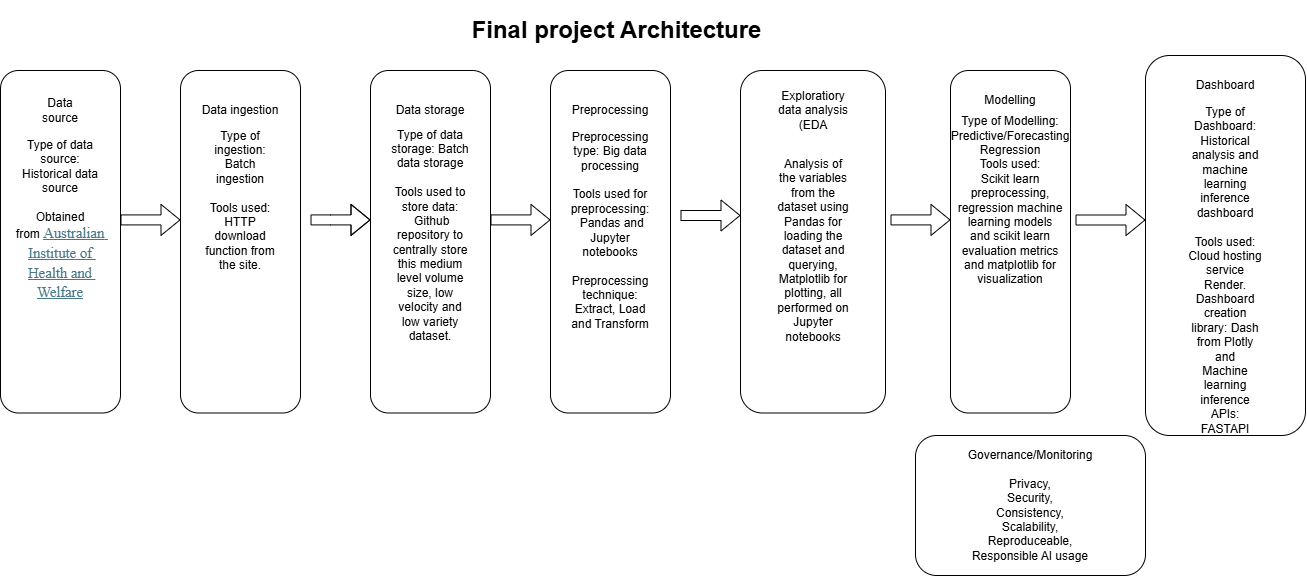

The diagram above was exported from draw.io. Its source (the exported page's mxGraphModel, read from the mxfile embedded in the PNG):
<mxGraphModel dx="1633" dy="1635" grid="1" gridSize="10" guides="1" tooltips="1" connect="1" arrows="1" fold="1" page="1" pageScale="1" pageWidth="1400" pageHeight="850" math="0" shadow="0">
  <root>
    <mxCell id="0" />
    <mxCell id="1" parent="0" />
    <mxCell id="ZwxnnmVxx6yq7e1MdYxU-1" parent="1" style="rounded=1;whiteSpace=wrap;html=1;" value="" vertex="1">
      <mxGeometry height="342.5" width="120" x="10" y="45" as="geometry" />
    </mxCell>
    <mxCell id="ZwxnnmVxx6yq7e1MdYxU-2" parent="1" style="rounded=1;whiteSpace=wrap;html=1;" value="&lt;span style=&quot;color: rgba(0, 0, 0, 0); font-family: monospace; font-size: 0px; text-align: start; white-space: nowrap;&quot;&gt;%3CmxGraphModel%3E%3Croot%3E%3CmxCell%20id%3D%220%22%2F%3E%3CmxCell%20id%3D%221%22%20parent%3D%220%22%2F%3E%3CmxCell%20id%3D%222%22%20parent%3D%221%22%20style%3D%22text%3Bhtml%3D1%3BwhiteSpace%3Dwrap%3BstrokeColor%3Dnone%3BfillColor%3Dnone%3Balign%3Dcenter%3BverticalAlign%3Dmiddle%3Brounded%3D0%3B%22%20value%3D%22Data%20ingestion%22%20vertex%3D%221%22%3E%3CmxGeometry%20height%3D%2230%22%20width%3D%2280%22%20x%3D%22200%22%20y%3D%2280%22%20as%3D%22geometry%22%2F%3E%3C%2FmxCell%3E%3C%2Froot%3E%3C%2FmxGraphModel%3E&lt;/span&gt;" vertex="1">
      <mxGeometry height="342.5" width="120" x="190" y="45" as="geometry" />
    </mxCell>
    <mxCell id="ZwxnnmVxx6yq7e1MdYxU-3" parent="1" style="rounded=1;whiteSpace=wrap;html=1;" value="" vertex="1">
      <mxGeometry height="342.5" width="120" x="380" y="45" as="geometry" />
    </mxCell>
    <mxCell id="ZwxnnmVxx6yq7e1MdYxU-4" parent="1" style="rounded=1;whiteSpace=wrap;html=1;" value="&lt;span style=&quot;color: rgba(0, 0, 0, 0); font-family: monospace; font-size: 0px; text-align: start; white-space: nowrap;&quot;&gt;%3CmxGraphModel%3E%3Croot%3E%3CmxCell%20id%3D%220%22%2F%3E%3CmxCell%20id%3D%221%22%20parent%3D%220%22%2F%3E%3CmxCell%20id%3D%222%22%20parent%3D%221%22%20style%3D%22text%3Bhtml%3D1%3BwhiteSpace%3Dwrap%3BstrokeColor%3Dnone%3BfillColor%3Dnone%3Balign%3Dcenter%3BverticalAlign%3Dmiddle%3Brounded%3D0%3B%22%20value%3D%22Data%20ingestion%22%20vertex%3D%221%22%3E%3CmxGeometry%20height%3D%2230%22%20width%3D%2280%22%20x%3D%22200%22%20y%3D%2280%22%20as%3D%22geometry%22%2F%3E%3C%2FmxCell%3E%3C%2Froot%3E%3C%2FmxGraphModel%3E&lt;/span&gt;" vertex="1">
      <mxGeometry height="342.5" width="120" x="560" y="45" as="geometry" />
    </mxCell>
    <mxCell id="ZwxnnmVxx6yq7e1MdYxU-5" parent="1" style="rounded=1;whiteSpace=wrap;html=1;" value="" vertex="1">
      <mxGeometry height="342.5" width="120" x="960" y="45" as="geometry" />
    </mxCell>
    <mxCell id="ZwxnnmVxx6yq7e1MdYxU-6" parent="1" style="rounded=1;whiteSpace=wrap;html=1;" value="&lt;span style=&quot;color: rgba(0, 0, 0, 0); font-family: monospace; font-size: 0px; text-align: start; white-space: nowrap;&quot;&gt;%3CmxGraphModel%3E%3Croot%3E%3CmxCell%20id%3D%220%22%2F%3E%3CmxCell%20id%3D%221%22%20parent%3D%220%22%2F%3E%3CmxCell%20id%3D%222%22%20parent%3D%221%22%20style%3D%22text%3Bhtml%3D1%3BwhiteSpace%3Dwrap%3BstrokeColor%3Dnone%3BfillColor%3Dnone%3Balign%3Dcenter%3BverticalAlign%3Dmiddle%3Brounded%3D0%3B%22%20value%3D%22Data%20ingestion%22%20vertex%3D%221%22%3E%3CmxGeometry%20height%3D%2230%22%20width%3D%2280%22%20x%3D%22200%22%20y%3D%2280%22%20as%3D%22geometry%22%2F%3E%3C%2FmxCell%3E%3C%2Froot%3E%3C%2FmxGraphModel%3E&lt;/span&gt;&lt;span style=&quot;color: rgba(0, 0, 0, 0); font-family: monospace; font-size: 0px; text-align: start; white-space: nowrap;&quot;&gt;%3CmxGraphModel%3E%3Croot%3E%3CmxCell%20id%3D%220%22%2F%3E%3CmxCell%20id%3D%221%22%20parent%3D%220%22%2F%3E%3CmxCell%20id%3D%222%22%20parent%3D%221%22%20style%3D%22text%3Bhtml%3D1%3BwhiteSpace%3Dwrap%3BstrokeColor%3Dnone%3BfillColor%3Dnone%3Balign%3Dcenter%3BverticalAlign%3Dmiddle%3Brounded%3D0%3B%22%20value%3D%22Data%20ingestion%22%20vertex%3D%221%22%3E%3CmxGeometry%20height%3D%2230%22%20width%3D%2280%22%20x%3D%22200%22%20y%3D%2280%22%20as%3D%22geometry%22%2F%3E%3C%2FmxCell%3E%3C%2Froot%3E%3C%2FmxGraphModel%3E&lt;/span&gt;" vertex="1">
      <mxGeometry height="380" width="160" x="1155" y="30" as="geometry" />
    </mxCell>
    <mxCell id="ZwxnnmVxx6yq7e1MdYxU-8" edge="1" parent="1" style="shape=flexArrow;endArrow=classic;html=1;rounded=0;" value="">
      <mxGeometry height="50" relative="1" width="50" as="geometry">
        <Array as="points">
          <mxPoint x="340" y="194.41" />
        </Array>
        <mxPoint x="320" y="194.41" as="sourcePoint" />
        <mxPoint x="380" y="194.41" as="targetPoint" />
      </mxGeometry>
    </mxCell>
    <mxCell id="ZwxnnmVxx6yq7e1MdYxU-12" edge="1" parent="1" style="shape=flexArrow;endArrow=classic;html=1;rounded=0;entryX=0.033;entryY=0.963;entryDx=0;entryDy=0;entryPerimeter=0;" value="">
      <mxGeometry height="50" relative="1" width="50" as="geometry">
        <mxPoint x="1085" y="194.5" as="sourcePoint" />
        <mxPoint x="1155" y="194.49999999999991" as="targetPoint" />
      </mxGeometry>
    </mxCell>
    <mxCell id="ZwxnnmVxx6yq7e1MdYxU-13" parent="1" style="rounded=1;whiteSpace=wrap;html=1;" value="Governance/Monitoring&lt;div&gt;&lt;br&gt;&lt;/div&gt;&lt;div&gt;Privacy,&lt;/div&gt;&lt;div&gt;Security,&lt;/div&gt;&lt;div&gt;Consistency,&lt;/div&gt;&lt;div&gt;Scalability,&lt;/div&gt;&lt;div&gt;Reproduceable,&lt;/div&gt;&lt;div&gt;Responsible AI usage&lt;/div&gt;" vertex="1">
      <mxGeometry height="140" width="230" x="925" y="410" as="geometry" />
    </mxCell>
    <mxCell id="ZwxnnmVxx6yq7e1MdYxU-14" parent="1" style="text;html=1;whiteSpace=wrap;strokeColor=none;fillColor=none;align=center;verticalAlign=middle;rounded=0;" value="&lt;h1&gt;Final project Architecture&lt;/h1&gt;" vertex="1">
      <mxGeometry height="30" width="302.5" x="475" y="-10" as="geometry" />
    </mxCell>
    <mxCell id="ZwxnnmVxx6yq7e1MdYxU-15" parent="1" style="text;html=1;whiteSpace=wrap;strokeColor=none;fillColor=none;align=center;verticalAlign=middle;rounded=0;" value="Data source" vertex="1">
      <mxGeometry height="30" width="60" x="40" y="70" as="geometry" />
    </mxCell>
    <mxCell id="ZwxnnmVxx6yq7e1MdYxU-16" parent="1" style="text;html=1;whiteSpace=wrap;strokeColor=none;fillColor=none;align=center;verticalAlign=middle;rounded=0;" value="Data ingestion" vertex="1">
      <mxGeometry height="30" width="80" x="210" y="70" as="geometry" />
    </mxCell>
    <mxCell id="ZwxnnmVxx6yq7e1MdYxU-17" parent="1" style="text;html=1;whiteSpace=wrap;strokeColor=none;fillColor=none;align=center;verticalAlign=middle;rounded=0;" value="Data storage" vertex="1">
      <mxGeometry height="30" width="80" x="400" y="70" as="geometry" />
    </mxCell>
    <mxCell id="ZwxnnmVxx6yq7e1MdYxU-18" parent="1" style="text;html=1;whiteSpace=wrap;strokeColor=none;fillColor=none;align=center;verticalAlign=middle;rounded=0;" value="Preprocessing" vertex="1">
      <mxGeometry height="30" width="80" x="580" y="70" as="geometry" />
    </mxCell>
    <mxCell id="ZwxnnmVxx6yq7e1MdYxU-19" parent="1" style="text;html=1;whiteSpace=wrap;strokeColor=none;fillColor=none;align=center;verticalAlign=middle;rounded=0;" value="Modelling" vertex="1">
      <mxGeometry height="30" width="80" x="980" y="60" as="geometry" />
    </mxCell>
    <mxCell id="ZwxnnmVxx6yq7e1MdYxU-20" parent="1" style="text;html=1;whiteSpace=wrap;strokeColor=none;fillColor=none;align=center;verticalAlign=middle;rounded=0;" value="Dashboard" vertex="1">
      <mxGeometry height="30" width="80" x="1195" y="45" as="geometry" />
    </mxCell>
    <mxCell id="ZwxnnmVxx6yq7e1MdYxU-21" parent="1" style="text;html=1;whiteSpace=wrap;strokeColor=none;fillColor=none;align=center;verticalAlign=middle;rounded=0;" value="Type of data storage: Batch data storage&lt;div&gt;&lt;br&gt;&lt;/div&gt;&lt;div&gt;Tools used to store data:&lt;/div&gt;&lt;div&gt;&amp;nbsp;Github repository to centrally store this medium level volume size, low velocity and low variety dataset.&lt;/div&gt;" vertex="1">
      <mxGeometry height="80" width="80" x="400" y="170" as="geometry" />
    </mxCell>
    <mxCell id="ZwxnnmVxx6yq7e1MdYxU-22" parent="1" style="text;html=1;whiteSpace=wrap;strokeColor=none;fillColor=none;align=center;verticalAlign=middle;rounded=0;" value="Preprocessing type: Big data processing&lt;div&gt;&lt;br&gt;&lt;/div&gt;&lt;div&gt;Tools used for preprocessing:&lt;/div&gt;&lt;div&gt;&lt;span style=&quot;background-color: transparent; color: light-dark(rgb(0, 0, 0), rgb(255, 255, 255));&quot;&gt;&amp;nbsp;Pandas and Jupyter notebooks&lt;/span&gt;&lt;/div&gt;&lt;div&gt;&lt;span style=&quot;background-color: transparent; color: light-dark(rgb(0, 0, 0), rgb(255, 255, 255));&quot;&gt;&lt;br&gt;&lt;/span&gt;&lt;/div&gt;&lt;div&gt;&lt;span style=&quot;background-color: transparent; color: light-dark(rgb(0, 0, 0), rgb(255, 255, 255));&quot;&gt;Preprocessing technique:&lt;/span&gt;&lt;/div&gt;&lt;div&gt;&lt;span style=&quot;background-color: transparent; color: light-dark(rgb(0, 0, 0), rgb(255, 255, 255));&quot;&gt;Extract, Load and Transform&lt;/span&gt;&lt;/div&gt;" vertex="1">
      <mxGeometry height="30" width="80" x="580" y="190" as="geometry" />
    </mxCell>
    <mxCell id="ZwxnnmVxx6yq7e1MdYxU-23" parent="1" style="text;html=1;whiteSpace=wrap;strokeColor=none;fillColor=none;align=center;verticalAlign=middle;rounded=0;" value="Type of Modelling: Predictive/Forecasting&lt;div&gt;Regression&lt;/div&gt;&lt;div&gt;Tools used:&lt;/div&gt;&lt;div&gt;Scikit learn preprocessing, regression machine learning models and&amp;nbsp;&lt;span style=&quot;background-color: transparent; color: light-dark(rgb(0, 0, 0), rgb(255, 255, 255));&quot;&gt;scikit learn evaluation metrics and matplotlib for visualization&lt;/span&gt;&lt;/div&gt;" vertex="1">
      <mxGeometry height="30" width="80" x="980" y="160" as="geometry" />
    </mxCell>
    <mxCell id="ZwxnnmVxx6yq7e1MdYxU-24" parent="1" style="text;html=1;whiteSpace=wrap;strokeColor=none;fillColor=none;align=center;verticalAlign=middle;rounded=0;" value="Type of ingestion: Batch ingestion&lt;div&gt;&lt;br&gt;&lt;div&gt;Tools used:&lt;/div&gt;&lt;div&gt;HTTP download function from the site.&lt;/div&gt;&lt;/div&gt;" vertex="1">
      <mxGeometry height="30" width="80" x="210" y="160" as="geometry" />
    </mxCell>
    <mxCell id="ZwxnnmVxx6yq7e1MdYxU-25" parent="1" style="text;html=1;whiteSpace=wrap;strokeColor=none;fillColor=none;align=center;verticalAlign=middle;rounded=0;" value="Type of Dashboard: Historical analysis and machine learning inference dashboard&lt;div&gt;&lt;br&gt;&lt;/div&gt;&lt;div&gt;Tools used:&lt;/div&gt;&lt;div&gt;Cloud hosting service Render.&lt;/div&gt;&lt;div&gt;Dashboard creation library: Dash from Plotly and&lt;/div&gt;&lt;div&gt;Machine learning inference APIs: FASTAPI&lt;/div&gt;" vertex="1">
      <mxGeometry height="30" width="80" x="1195" y="230" as="geometry" />
    </mxCell>
    <mxCell id="ZwxnnmVxx6yq7e1MdYxU-26" parent="1" style="text;html=1;whiteSpace=wrap;strokeColor=none;fillColor=none;align=center;verticalAlign=middle;rounded=0;" value="Type of data source: Historical data source&lt;div&gt;&lt;br&gt;&lt;/div&gt;&lt;div&gt;Obtained from&amp;nbsp;&lt;a class=&quot;Hyperlink SCXW251719048 BCX0&quot; href=&quot;https://www.aihw.gov.au/reports/cald-australians/chronic-conditions-cald-2021/data&quot; target=&quot;_blank&quot; rel=&quot;noreferrer noopener&quot; style=&quot;white-space: pre-wrap; -webkit-user-drag: none; -webkit-tap-highlight-color: transparent; margin: 0px; padding: 0px; user-select: text; font-family: &amp;quot;Times New Roman&amp;quot;, &amp;quot;Times New Roman_MSFontService&amp;quot;, serif; font-size: 14.6667px; text-align: justify; background-color: rgb(255, 255, 255); text-decoration: none;&quot;&gt;&lt;span data-contrast=&quot;none&quot; lang=&quot;EN-US&quot; class=&quot;TextRun Underlined SCXW251719048 BCX0&quot; style=&quot;-webkit-user-drag: none; -webkit-tap-highlight-color: transparent; margin: 0px; padding: 0px; user-select: text; color: rgb(70, 120, 134); font-size: 11pt; text-decoration: underline; line-height: 19.7625px; font-family: &amp;quot;Times New Roman&amp;quot;, &amp;quot;Times New Roman_EmbeddedFont&amp;quot;, &amp;quot;Times New Roman_MSFontService&amp;quot;, serif; font-variant-ligatures: none !important;&quot;&gt;&lt;span class=&quot;NormalTextRun SCXW251719048 BCX0&quot; data-ccp-charstyle=&quot;Hyperlink&quot; style=&quot;-webkit-user-drag: none; -webkit-tap-highlight-color: transparent; margin: 0px; padding: 0px; user-select: text;&quot;&gt;Australian Institute of Health and Welfare&lt;/span&gt;&lt;/span&gt;&lt;/a&gt;&lt;/div&gt;" vertex="1">
      <mxGeometry height="30" width="80" x="30" y="180" as="geometry" />
    </mxCell>
    <mxCell id="ewpHgdBNqc5raK-MJtJ5-2" parent="1" style="rounded=1;whiteSpace=wrap;html=1;" value="" vertex="1">
      <mxGeometry height="342.5" width="145" x="750" y="45" as="geometry" />
    </mxCell>
    <mxCell id="ewpHgdBNqc5raK-MJtJ5-3" parent="1" style="text;html=1;whiteSpace=wrap;strokeColor=none;fillColor=none;align=center;verticalAlign=middle;rounded=0;" value="Exploratiory data analysis (EDA" vertex="1">
      <mxGeometry height="30" width="90" x="777.5" y="70" as="geometry" />
    </mxCell>
    <mxCell id="ewpHgdBNqc5raK-MJtJ5-4" parent="1" style="text;html=1;whiteSpace=wrap;strokeColor=none;fillColor=none;align=center;verticalAlign=middle;rounded=0;" value="Analysis of the variables from the dataset using Pandas for loading the dataset and querying, Matplotlib for plotting, all performed on Jupyter notebooks" vertex="1">
      <mxGeometry height="30" width="80" x="782.5" y="210" as="geometry" />
    </mxCell>
    <mxCell id="ewpHgdBNqc5raK-MJtJ5-7" edge="1" parent="1" style="shape=flexArrow;endArrow=classic;html=1;rounded=0;" value="">
      <mxGeometry height="50" relative="1" width="50" as="geometry">
        <Array as="points" />
        <mxPoint x="130" y="194.41" as="sourcePoint" />
        <mxPoint x="190" y="194.41" as="targetPoint" />
      </mxGeometry>
    </mxCell>
    <mxCell id="ewpHgdBNqc5raK-MJtJ5-8" edge="1" parent="1" style="shape=flexArrow;endArrow=classic;html=1;rounded=0;" value="">
      <mxGeometry height="50" relative="1" width="50" as="geometry">
        <Array as="points" />
        <mxPoint x="500" y="194.41" as="sourcePoint" />
        <mxPoint x="560" y="194.41" as="targetPoint" />
      </mxGeometry>
    </mxCell>
    <mxCell id="ewpHgdBNqc5raK-MJtJ5-9" edge="1" parent="1" style="shape=flexArrow;endArrow=classic;html=1;rounded=0;" value="">
      <mxGeometry height="50" relative="1" width="50" as="geometry">
        <Array as="points" />
        <mxPoint x="690" y="190" as="sourcePoint" />
        <mxPoint x="750" y="190" as="targetPoint" />
      </mxGeometry>
    </mxCell>
    <mxCell id="ewpHgdBNqc5raK-MJtJ5-10" edge="1" parent="1" style="shape=flexArrow;endArrow=classic;html=1;rounded=0;" value="">
      <mxGeometry height="50" relative="1" width="50" as="geometry">
        <Array as="points" />
        <mxPoint x="900" y="194.41" as="sourcePoint" />
        <mxPoint x="960" y="194.41" as="targetPoint" />
      </mxGeometry>
    </mxCell>
  </root>
</mxGraphModel>